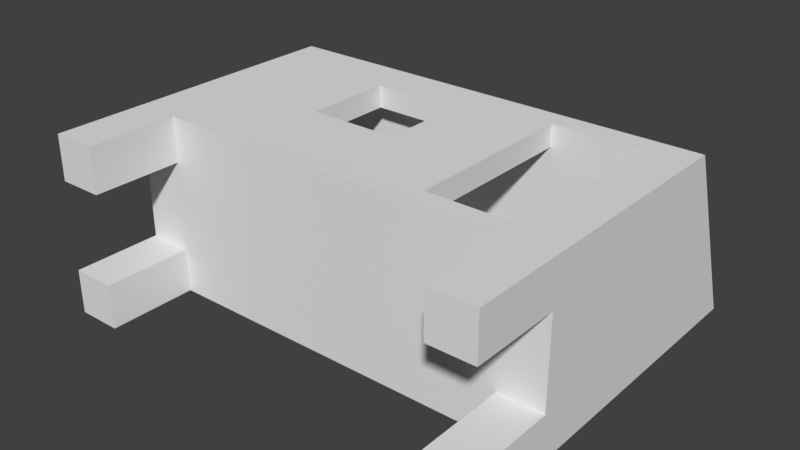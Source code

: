 # Source: tiny-house-1-solid.blend  (saved by Blender 2.79.0; exported with 4.5.12 LTS)
import bpy
from mathutils import Matrix  # noqa: F401  (used for matrix-valued properties, if any)

bpy.ops.wm.read_factory_settings(use_empty=True)
scene = bpy.context.scene
scene.name = 'Scene'

# ---- collections
col_collection_1 = bpy.data.collections.new('Collection 1'); scene.collection.children.link(col_collection_1)

# ---- world
world_world = bpy.data.worlds.new('World'); scene.world = world_world
world_world.color = (0.05088, 0.05088, 0.05088)
world_world.use_sun_shadow = False
world_world.sun_shadow_jitter_overblur = 0.0
world_world.cycles.sampling_method = 'MANUAL'

# ---- meshes
me_tiny_house_geo = bpy.data.meshes.new('tiny-house-geo')
me_tiny_house_geo.from_pydata([(5.0, 2.0, 0.0), (5.0, 1.0, 0.0), (4.0, 1.0, 0.0), (4.0, 2.0, 0.0), (5.0, 2.0, 2.0), (5.0, 1.0, 2.0), (4.0, 1.0, 2.0), (4.0, 2.0, 2.0), (5.0, -1.0, 0.0), (5.0, -2.0, 0.0), (4.0, -2.0, 0.0), (4.0, -1.0, 0.0), (5.0, -1.0, 2.0), (5.0, -2.0, 2.0), (4.0, -2.0, 2.0), (4.0, -1.0, 2.0), (-4.0, -1.0, 0.0), (-4.0, -2.0, 0.0), (-5.0, -2.0, 0.0), (-5.0, -1.0, 0.0), (-4.0, -1.0, 2.0), (-4.0, -2.0, 2.0), (-5.0, -2.0, 2.0), (-5.0, -1.0, 2.0), (-4.0, 2.0, 0.0), (-4.0, 1.0, 0.0), (-5.0, 1.0, 0.0), (-5.0, 2.0, 0.0), (-4.0, 2.0, 2.0), (-4.0, 1.0, 2.0), (-5.0, 1.0, 2.0), (-5.0, 2.0, 2.0), (5.0, 2.0, 2.0), (5.0, -2.0, 2.0), (-5.0, -2.0, 2.0), (-5.0, 2.0, 2.0), (5.0, 2.0, 2.5), (5.0, -2.0, 2.5), (-5.0, -2.0, 2.5), (-5.0, 2.0, 2.5), (5.0, 2.0, 6.5), (5.0, -2.0, 6.5), (-5.0, -2.0, 6.5), (-5.0, 2.0, 6.5), (5.0, 2.0, 7.0), (5.0, -2.0, 8.5), (-5.0, -2.0, 8.5), (-5.0, 2.0, 7.0), (2.0, 2.0, 6.5), (2.0, 2.0, 6.0), (0.0, 2.0, 6.0), (2.0, 1.5, 6.5), (2.0, 1.5, 6.0), (-4.768e-07, 1.5, 6.0), (0.0, 1.5, 6.5), (0.0, 2.0, 6.5), (0.0, 2.0, 2.5), (-2.0, 2.0, 2.5), (-2.0, 2.0, 6.5), (4.768e-07, 1.5, 6.5), (-9.537e-07, 1.5, 2.5), (-2.0, 1.5, 2.5), (-2.0, 1.5, 6.5), (5.0, -1.5, 6.5), (5.0, -1.5, 2.5), (-5.0, -1.5, 2.5), (5.0, -2.0, 6.5), (5.0, -2.0, 2.5), (-5.0, -2.0, 2.5), (-5.0, -2.0, 6.5), (4.5, 1.5, 6.5), (4.5, 1.5, 2.5), (4.5, -1.5, 2.5), (4.5, -1.5, 6.5), (5.0, 1.5, 2.5), (5.0, -1.5, 2.5), (5.0, -1.5, 6.5), (-5.0, 1.5, 2.5), (-5.0, -1.5, 2.5), (-4.5, 1.5, 6.5), (-4.5, 1.5, 2.5), (-4.5, -1.5, 2.5), (-4.5, -1.5, 6.5), (-4.0, 2.0, 6.5), (-4.0, 2.0, 2.5), (-5.0, 2.0, 2.5), (-5.0, 2.0, 6.5), (-4.0, 1.5, 6.5), (-4.0, 1.5, 2.5), (-5.0, 1.5, 2.5), (5.0, 2.0, 6.5), (5.0, 2.0, 2.5), (2.0, 2.0, 2.5), (2.0, 2.0, 6.5), (5.0, 1.5, 6.5), (5.0, 1.5, 2.5), (2.0, 1.5, 2.5), (2.0, 1.5, 6.5), (2.0, 2.0, 4.0), (2.0, 2.0, 2.5), (5.96e-08, 2.0, 2.5), (5.364e-07, 2.0, 4.0), (2.0, 1.5, 4.0), (2.0, 1.5, 2.5), (-4.768e-07, 1.5, 2.5), (5.96e-08, 1.5, 4.0), (4.0, 2.0, 2.5), (-4.0, -2.0, 2.5), (4.0, -2.0, 2.5), (5.0, 1.5, 2.0), (5.0, -1.5, 2.0), (5.0, 1.0, 2.5)], [(4, 109), (32, 36), (33, 37), (34, 38), (35, 39), (71, 74), (72, 75), (92, 96), (95, 96), (52, 102), (91, 4)], [(11, 8, 9, 10), (3, 0, 1, 2), (2, 6, 7, 3), (4, 0, 3, 7), (0, 32, 109, 5, 1), (8, 12, 110, 13, 9), (9, 13, 14, 10), (10, 14, 15, 11), (12, 8, 11, 15), (16, 17, 18, 19), (84, 88, 61, 57), (16, 20, 21, 17), (17, 21, 22, 18), (18, 22, 23, 19), (20, 16, 19, 23), (24, 25, 26, 27), (80, 81, 72, 71), (24, 28, 29, 25), (25, 29, 30, 26), (26, 30, 31, 27), (28, 24, 27, 31), (15, 6, 5, 12), (44, 47, 46, 45), (40, 44, 45, 41), (41, 45, 46, 42), (89, 65, 68, 69, 86, 85), (106, 99, 98, 49, 48, 93, 90, 36, 91), (51, 54, 53, 52), (49, 52, 53, 50), (105, 101, 50, 53), (59, 62, 61, 60), (56, 60, 61, 57), (57, 61, 62, 58), (72, 81, 82, 73), (76, 63, 66, 67, 75, 111, 95, 91, 90, 94), (64, 67, 108, 107, 68, 65), (70, 71, 72, 73), (79, 82, 81, 80), (87, 79, 80, 88), (77, 80, 81, 78), (66, 69, 68, 107, 108, 67), (62, 87, 83, 58), (83, 84, 85, 86), (83, 87, 88, 84), (84, 88, 89, 85), (73, 82, 79, 70), (52, 49, 98, 102, 103, 97), (103, 71, 70, 97), (109, 32, 91, 36, 95, 111, 75, 64, 37, 67, 33, 110, 12, 5), (44, 40, 90, 93, 48, 55, 58, 83, 86, 47), (102, 105, 104, 103), (100, 101, 98, 99), (99, 103, 104, 100), (102, 98, 101, 105), (48, 49, 50, 55), (50, 101, 100, 57, 58, 55), (6, 29, 28, 7), (23, 30, 29, 20), (29, 6, 15, 20), (28, 35, 85, 84), (91, 32, 7, 106), (106, 7, 28, 84, 57, 100, 99), (34, 21, 107, 68), (67, 108, 14, 33), (14, 108, 107, 21), (14, 21, 20, 15), (2, 1, 5, 6), (22, 34, 68, 65, 89, 85, 31, 30, 23), (42, 46, 47, 43, 86, 69)])
_uv = me_tiny_house_geo.uv_layers.new(name='UVMap')
_uv.uv.foreach_set('vector', [0.9129, 0.6493, 0.9129, 0.6927, 0.8695, 0.6927, 0.8695, 0.6493, 0.9213, 0.3066, 0.9213, 0.35, 0.8779, 0.35, 0.8779, 0.3066, 0.9129, 0.5396, 0.9129, 0.6264, 0.8695, 0.6264, 0.8695, 0.5396, 0.402, 0.9438, 0.3152, 0.9438, 0.3152, 0.9004, 0.402, 0.9004, 0.00636, 0.002483, 0.2716, 0.001396, 0.2729, 0.06773, 0.2721, 0.134, 0.006903, 0.1351, 0.004504, 0.3907, 0.2686, 0.3991, 0.2676, 0.4652, 0.2644, 0.5312, 0.0003111, 0.5228, 0.9213, 0.1751, 0.9213, 0.2619, 0.8779, 0.2619, 0.8779, 0.1751, 0.402, 0.813, 0.402, 0.8998, 0.3586, 0.8998, 0.3586, 0.813, 0.3152, 0.8998, 0.3152, 0.813, 0.3586, 0.813, 0.3586, 0.8998, 0.9213, 0.394, 0.8779, 0.394, 0.8779, 0.3506, 0.9213, 0.3506, 0.3389, 0.0003437, 0.3389, 0.000365, 0.3388, 0.0003874, 0.3388, 0.0003661, 0.2712, 0.813, 0.2712, 0.8998, 0.2278, 0.8998, 0.2278, 0.813, 0.9213, 0.08773, 0.9213, 0.1745, 0.8779, 0.1745, 0.8779, 0.08773, 0.2272, 0.7308, 0.2246, 0.7309, 0.2245, 0.7296, 0.2271, 0.7295, 0.2712, 0.8998, 0.2712, 0.813, 0.3146, 0.813, 0.3146, 0.8998, 0.9213, 0.306, 0.8779, 0.306, 0.8779, 0.2626, 0.9213, 0.2626, 0.3388, 0.0003663, 0.3388, 0.0003765, 0.3388, 0.0004433, 0.3388, 0.0004596, 0.9647, 0.0003111, 0.9647, 0.08711, 0.9213, 0.08711, 0.9213, 0.0003111, 0.9213, 0.0003111, 0.9213, 0.08711, 0.8779, 0.08711, 0.8779, 0.0003111, 0.227, 0.7269, 0.2244, 0.727, 0.2244, 0.7257, 0.227, 0.7256, 0.3146, 0.9438, 0.2278, 0.9438, 0.2278, 0.9004, 0.3146, 0.9004, 0.8255, 0.844, 0.8255, 0.7572, 0.8689, 0.7572, 0.8689, 0.844, 0.4343, 0.725, 0.0003113, 0.725, 0.0003111, 0.5396, 0.4343, 0.5396, 0.4014, 0.7256, 0.4014, 0.7473, 0.2278, 0.8124, 0.2278, 0.7256, 0.8689, 0.888, 0.8689, 0.9748, 0.4349, 0.9748, 0.4349, 0.888, 0.2238, 0.7264, 0.2239, 0.7303, 0.2238, 0.7303, 0.2257, 0.9538, 0.002197, 0.9557, 0.0003112, 0.7322, 0.3385, 0.0004428, 0.3386, 0.0004078, 0.3387, 0.0005018, 0.3387, 0.0006169, 0.3387, 0.000661, 0.3387, 0.0007104, 0.3389, 0.0007909, 0.3388, 0.001177, 0.3384, 0.0004169, 0.3387, 0.000553, 0.3388, 0.0005146, 0.3388, 0.0005225, 0.3387, 0.0005609, 0.3387, 0.0006169, 0.3387, 0.0005609, 0.3388, 0.0005225, 0.3388, 0.0005258, 0.3387, 0.00046, 0.3387, 0.0004296, 0.3388, 0.0005258, 0.3388, 0.0005225, 0.3389, 0.0004247, 0.3389, 0.0004564, 0.3388, 0.0003599, 0.3389, 0.0003282, 0.3388, 0.0003161, 0.3389, 0.0003282, 0.3388, 0.0003599, 0.3388, 0.0003478, 0.3388, 0.0003661, 0.3388, 0.0003599, 0.3389, 0.0004564, 0.3389, 0.0004807, 0.3388, 0.0004433, 0.3388, 0.0003765, 0.3389, 0.0004084, 0.3388, 0.0004596, 0.8761, 0.4719, 0.8773, 0.4719, 0.8761, 0.539, 0.3395, 0.539, 0.3395, 0.4719, 0.3387, 0.1346, 0.3391, 0.0678, 0.3392, 0.00059, 0.8769, 0.001437, 0.8767, 0.06864, 0.4343, 0.9602, 0.4343, 0.9819, 0.3909, 0.9819, 0.04371, 0.9819, 0.0003111, 0.9819, 0.0003111, 0.9602, 0.3388, 0.0005141, 0.3388, 0.0004596, 0.3388, 0.0004433, 0.3388, 0.0004596, 0.3389, 0.000404, 0.3389, 0.0004084, 0.3388, 0.0003765, 0.3389, 0.0003459, 0.3389, 0.0003963, 0.3389, 0.000404, 0.3389, 0.0003459, 0.3389, 0.0003392, 0.9997, 0.627, 0.9997, 0.6487, 0.8695, 0.6487, 0.8695, 0.627, 0.8689, 0.7132, 0.4349, 0.7132, 0.4349, 0.5396, 0.4783, 0.5396, 0.8255, 0.5396, 0.8689, 0.5396, 0.3389, 0.0004564, 0.3389, 0.0003963, 0.3389, 0.0003938, 0.3389, 0.0004807, 0.3389, 0.0003938, 0.3389, 0.0003316, 0.3389, 0.0003186, 0.3389, 0.0003707, 0.3389, 0.0003938, 0.3389, 0.0003963, 0.3389, 0.0003392, 0.3389, 0.0003316, 0.4237, 0.769, 0.402, 0.769, 0.402, 0.7256, 0.4237, 0.7256, 0.3388, 0.0004596, 0.3389, 0.0004084, 0.3389, 0.000404, 0.3388, 0.0005141, 0.3387, 0.0005609, 0.3387, 0.0006169, 0.3387, 0.0005018, 0.3387, 0.0005062, 0.3387, 0.0004864, 0.3388, 0.0005667, 0.3387, 0.0004864, 0.3388, 0.0004596, 0.3388, 0.0005141, 0.3388, 0.0005667, 0.2729, 0.06773, 0.2716, 0.001396, 0.3384, 0.0004169, 0.3388, 0.001177, 0.3391, 0.0678, 0.3387, 0.1346, 0.3395, 0.4719, 0.4245, 0.7256, 0.4243, 0.7256, 0.4243, 0.7256, 0.2667, 0.5312, 0.2676, 0.4652, 0.2686, 0.3991, 0.2721, 0.134, 0.3388, 0.0007819, 0.3388, 0.0007891, 0.3389, 0.0007909, 0.3387, 0.0007104, 0.3387, 0.000661, 0.3388, 0.0005522, 0.3389, 0.0004807, 0.3389, 0.0003938, 0.3389, 0.0003707, 0.3389, 0.000371, 0.3387, 0.0005062, 0.3387, 0.00046, 0.3387, 0.0004736, 0.3387, 0.0004864, 0.3387, 0.0003769, 0.3387, 0.0004296, 0.3387, 0.0005018, 0.3386, 0.0004078, 0.3387, 0.0004909, 0.3387, 0.0004864, 0.3387, 0.0004736, 0.3388, 0.000478, 0.3387, 0.0005062, 0.3387, 0.0005018, 0.3387, 0.0004296, 0.3387, 0.00046, 0.3387, 0.000661, 0.3387, 0.0006169, 0.3388, 0.0005258, 0.3388, 0.0005522, 0.3388, 0.0005258, 0.3387, 0.0004296, 0.3387, 0.0003769, 0.3388, 0.0003661, 0.3389, 0.0004807, 0.3388, 0.0005522, 0.8255, 0.7572, 0.4783, 0.7572, 0.4783, 0.7138, 0.8255, 0.7138, 0.4349, 0.844, 0.4349, 0.7572, 0.4783, 0.7572, 0.4783, 0.844, 0.4783, 0.7572, 0.8255, 0.7572, 0.8255, 0.844, 0.4783, 0.844, 0.3389, 0.0003224, 0.3389, 0.0003111, 0.3389, 0.0003324, 0.3389, 0.0003437, 0.3384, 0.0004169, 0.3384, 0.0003663, 0.3385, 0.0004047, 0.3385, 0.0004428, 0.3385, 0.0004428, 0.3385, 0.0004047, 0.3389, 0.0003224, 0.3389, 0.0003437, 0.3388, 0.0003661, 0.3387, 0.0003769, 0.3386, 0.0004078, 0.4349, 0.9754, 0.4783, 0.9754, 0.4783, 0.9971, 0.4349, 0.9971, 0.8689, 0.9971, 0.8255, 0.9971, 0.8255, 0.9754, 0.8689, 0.9754, 0.8255, 0.9754, 0.8255, 0.9971, 0.4783, 0.9971, 0.4783, 0.9754, 0.8255, 0.8874, 0.4783, 0.8874, 0.4783, 0.844, 0.8255, 0.844, 0.9129, 0.5396, 0.9563, 0.5396, 0.9563, 0.6264, 0.9129, 0.6264, 0.2246, 0.7309, 0.2246, 0.7309, 0.2239, 0.7309, 0.2239, 0.7303, 0.2238, 0.7264, 0.2237, 0.7257, 0.2244, 0.7257, 0.2244, 0.727, 0.2245, 0.7296, 0.002261, 0.9596, 0.0003111, 0.9596, 0.4252, 0.7258, 0.4252, 0.7256, 0.4252, 0.7256, 0.2257, 0.9538])
me_tiny_house_geo.use_remesh_preserve_volume = False
me_tiny_house_geo.use_remesh_preserve_attributes = False
me_tiny_house_geo.use_mirror_vertex_groups = False
me_tiny_house_geo.update()

# ---- objects
ob_tiny_house = bpy.data.objects.new('tiny-house', me_tiny_house_geo)

# ---- transforms, parenting, visibility, modifiers, constraints
ob_tiny_house.location = (0.0, 0.0, 0.0)
ob_tiny_house.rotation_euler = (-1.571, -3.142, -0.0)
ob_tiny_house.lock_rotations_4d = False
ob_tiny_house.empty_display_type = 'ARROWS'
ob_tiny_house.lineart.crease_threshold = 0.0

# ---- collection membership
col_collection_1.objects.link(ob_tiny_house)

# ---- scene / render settings (as saved in the file)
scene.frame_start = 1; scene.frame_end = 250; scene.frame_set(1)
scene.render.engine = 'BLENDER_EEVEE_NEXT'
scene.render.resolution_percentage = 50
scene.render.dither_intensity = 0.0
scene.cycles.use_denoising = False
scene.cycles.samples = 128
scene.cycles.sampling_pattern = 'TABULATED_SOBOL'
scene.cycles.use_adaptive_sampling = False
scene.cycles.use_light_tree = False
scene.cycles.blur_glossy = 0.0
scene.cycles.sample_clamp_indirect = 0.0
scene.view_settings.view_transform = 'Standard'
bpy.context.view_layer.update()

# ---- added for rendering (the .blend has no active camera and no usable light): camera, sun
cam_auto = bpy.data.cameras.new('AutoCamera')
cam_auto.lens = 50.0
cam_auto.sensor_width = 36.0
cam_auto.clip_end = 1000.0
ob_auto_camera = bpy.data.objects.new('AutoCamera', cam_auto)
scene.collection.objects.link(ob_auto_camera)
ob_auto_camera.location = (12.6945, -10.9834, 10.1556)
ob_auto_camera.rotation_euler = (1.09748, -7.21219e-08, 0.694738)
scene.camera = ob_auto_camera
light_auto_sun = bpy.data.lights.new('AutoSun', 'SUN')
light_auto_sun.energy = 3.0
light_auto_sun.angle = 0.0523599
ob_auto_sun = bpy.data.objects.new('AutoSun', light_auto_sun)
scene.collection.objects.link(ob_auto_sun)
ob_auto_sun.rotation_euler = (0.872665, 0.174533, 0.523599)
bpy.context.view_layer.update()
